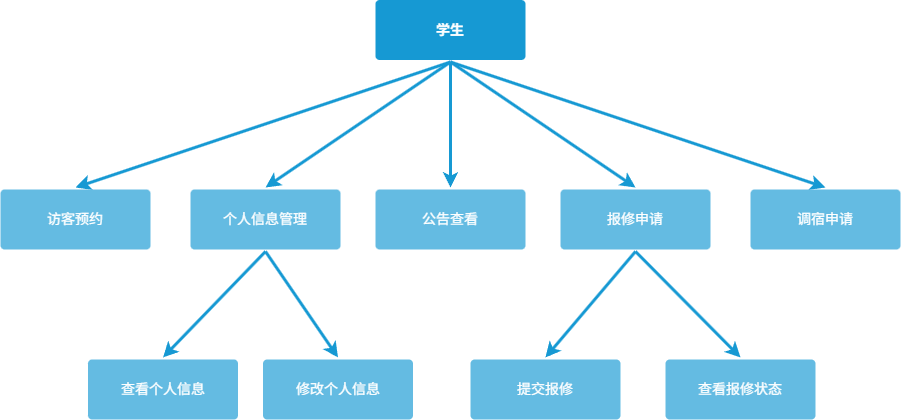

The diagram above was exported from draw.io. Its source (the exported page's mxGraphModel, read from the mxfile embedded in the PNG):
<mxGraphModel dx="2919" dy="1035" grid="1" gridSize="10" guides="1" tooltips="1" connect="1" arrows="1" fold="1" page="1" pageScale="1" pageWidth="1169" pageHeight="827" background="none" math="0" shadow="0">
  <root>
    <mxCell id="0" />
    <mxCell id="1" parent="0" />
    <mxCell id="2" value="" style="edgeStyle=none;rounded=0;jumpStyle=none;html=1;shadow=0;labelBackgroundColor=none;startArrow=none;startFill=0;endArrow=classic;endFill=1;jettySize=auto;orthogonalLoop=1;strokeColor=#1699D3;strokeWidth=3;fontFamily=Helvetica;fontSize=14;fontColor=#FFFFFF;spacing=5;exitX=0.5;exitY=1;exitDx=0;exitDy=0;entryX=0.5;entryY=0;entryDx=0;entryDy=0;" edge="1" source="7" target="14" parent="1">
      <mxGeometry relative="1" as="geometry" />
    </mxCell>
    <mxCell id="3" value="" style="edgeStyle=none;rounded=0;jumpStyle=none;html=1;shadow=0;labelBackgroundColor=none;startArrow=none;startFill=0;endArrow=classic;endFill=1;jettySize=auto;orthogonalLoop=1;strokeColor=#1699D3;strokeWidth=3;fontFamily=Helvetica;fontSize=14;fontColor=#FFFFFF;spacing=5;exitX=0.5;exitY=1;exitDx=0;exitDy=0;entryX=0.5;entryY=0;entryDx=0;entryDy=0;" edge="1" source="7" target="11" parent="1">
      <mxGeometry relative="1" as="geometry" />
    </mxCell>
    <mxCell id="4" value="" style="edgeStyle=none;rounded=0;jumpStyle=none;html=1;shadow=0;labelBackgroundColor=none;startArrow=none;startFill=0;endArrow=classic;endFill=1;jettySize=auto;orthogonalLoop=1;strokeColor=#1699D3;strokeWidth=3;fontFamily=Helvetica;fontSize=14;fontColor=#FFFFFF;spacing=5;exitX=0.5;exitY=1;exitDx=0;exitDy=0;entryX=0.5;entryY=0;entryDx=0;entryDy=0;" edge="1" source="7" target="8" parent="1">
      <mxGeometry relative="1" as="geometry" />
    </mxCell>
    <mxCell id="5" style="edgeStyle=none;shape=connector;rounded=0;jumpStyle=none;orthogonalLoop=1;jettySize=auto;html=1;exitX=0.5;exitY=1;exitDx=0;exitDy=0;entryX=0.5;entryY=0;entryDx=0;entryDy=0;shadow=0;strokeColor=#1699D3;strokeWidth=3;align=center;verticalAlign=middle;spacing=5;fontFamily=Helvetica;fontSize=14;fontColor=#FFFFFF;labelBackgroundColor=none;startArrow=none;startFill=0;endArrow=classic;endFill=1;" edge="1" source="7" target="16" parent="1">
      <mxGeometry relative="1" as="geometry" />
    </mxCell>
    <mxCell id="6" style="edgeStyle=none;shape=connector;rounded=0;jumpStyle=none;orthogonalLoop=1;jettySize=auto;html=1;exitX=0.5;exitY=1;exitDx=0;exitDy=0;entryX=0.5;entryY=0;entryDx=0;entryDy=0;shadow=0;strokeColor=#1699D3;strokeWidth=3;align=center;verticalAlign=middle;spacing=5;fontFamily=Helvetica;fontSize=14;fontColor=#FFFFFF;labelBackgroundColor=none;startArrow=none;startFill=0;endArrow=classic;endFill=1;" edge="1" source="7" target="15" parent="1">
      <mxGeometry relative="1" as="geometry" />
    </mxCell>
    <mxCell id="7" value="学生" style="rounded=1;whiteSpace=wrap;html=1;shadow=0;labelBackgroundColor=none;strokeColor=none;strokeWidth=3;fillColor=#1699d3;fontFamily=Helvetica;fontSize=14;fontColor=#FFFFFF;align=center;spacing=5;fontStyle=1;arcSize=7;perimeterSpacing=2;" vertex="1" parent="1">
      <mxGeometry x="495" y="570.5" width="150" height="60" as="geometry" />
    </mxCell>
    <mxCell id="8" value="调宿申请" style="rounded=1;whiteSpace=wrap;html=1;shadow=0;labelBackgroundColor=none;strokeColor=none;strokeWidth=3;fillColor=#64bbe2;fontFamily=Helvetica;fontSize=14;fontColor=#FFFFFF;align=center;spacing=5;arcSize=7;perimeterSpacing=2;" vertex="1" parent="1">
      <mxGeometry x="870" y="760" width="150" height="60" as="geometry" />
    </mxCell>
    <mxCell id="9" style="edgeStyle=none;shape=connector;rounded=0;jumpStyle=none;orthogonalLoop=1;jettySize=auto;html=1;exitX=0.5;exitY=1;exitDx=0;exitDy=0;entryX=0.5;entryY=0;entryDx=0;entryDy=0;shadow=0;strokeColor=#1699D3;strokeWidth=3;align=center;verticalAlign=middle;spacing=5;fontFamily=Helvetica;fontSize=14;fontColor=#FFFFFF;labelBackgroundColor=none;startArrow=none;startFill=0;endArrow=classic;endFill=1;" edge="1" source="11" target="19" parent="1">
      <mxGeometry relative="1" as="geometry" />
    </mxCell>
    <mxCell id="10" style="edgeStyle=none;shape=connector;rounded=0;jumpStyle=none;orthogonalLoop=1;jettySize=auto;html=1;exitX=0.5;exitY=1;exitDx=0;exitDy=0;entryX=0.5;entryY=0;entryDx=0;entryDy=0;shadow=0;strokeColor=#1699D3;strokeWidth=3;align=center;verticalAlign=middle;spacing=5;fontFamily=Helvetica;fontSize=14;fontColor=#FFFFFF;labelBackgroundColor=none;startArrow=none;startFill=0;endArrow=classic;endFill=1;" edge="1" source="11" target="20" parent="1">
      <mxGeometry relative="1" as="geometry" />
    </mxCell>
    <mxCell id="11" value="报修申请" style="rounded=1;whiteSpace=wrap;html=1;shadow=0;labelBackgroundColor=none;strokeColor=none;strokeWidth=3;fillColor=#64bbe2;fontFamily=Helvetica;fontSize=14;fontColor=#FFFFFF;align=center;spacing=5;arcSize=7;perimeterSpacing=2;" vertex="1" parent="1">
      <mxGeometry x="680" y="760" width="150" height="60" as="geometry" />
    </mxCell>
    <mxCell id="12" style="edgeStyle=none;shape=connector;rounded=0;jumpStyle=none;orthogonalLoop=1;jettySize=auto;html=1;exitX=0.5;exitY=1;exitDx=0;exitDy=0;entryX=0.5;entryY=0;entryDx=0;entryDy=0;shadow=0;strokeColor=#1699D3;strokeWidth=3;align=center;verticalAlign=middle;spacing=5;fontFamily=Helvetica;fontSize=14;fontColor=#FFFFFF;labelBackgroundColor=none;startArrow=none;startFill=0;endArrow=classic;endFill=1;" edge="1" source="14" target="17" parent="1">
      <mxGeometry relative="1" as="geometry" />
    </mxCell>
    <mxCell id="13" style="edgeStyle=none;shape=connector;rounded=0;jumpStyle=none;orthogonalLoop=1;jettySize=auto;html=1;exitX=0.5;exitY=1;exitDx=0;exitDy=0;entryX=0.5;entryY=0;entryDx=0;entryDy=0;shadow=0;strokeColor=#1699D3;strokeWidth=3;align=center;verticalAlign=middle;spacing=5;fontFamily=Helvetica;fontSize=14;fontColor=#FFFFFF;labelBackgroundColor=none;startArrow=none;startFill=0;endArrow=classic;endFill=1;" edge="1" source="14" target="18" parent="1">
      <mxGeometry relative="1" as="geometry" />
    </mxCell>
    <mxCell id="14" value="个人信息管理" style="rounded=1;whiteSpace=wrap;html=1;shadow=0;labelBackgroundColor=none;strokeColor=none;strokeWidth=3;fillColor=#64bbe2;fontFamily=Helvetica;fontSize=14;fontColor=#FFFFFF;align=center;spacing=5;arcSize=7;perimeterSpacing=2;" vertex="1" parent="1">
      <mxGeometry x="310" y="760" width="150" height="60" as="geometry" />
    </mxCell>
    <mxCell id="15" value="公告查看" style="rounded=1;whiteSpace=wrap;html=1;shadow=0;labelBackgroundColor=none;strokeColor=none;strokeWidth=3;fillColor=#64bbe2;fontFamily=Helvetica;fontSize=14;fontColor=#FFFFFF;align=center;spacing=5;arcSize=7;perimeterSpacing=2;" vertex="1" parent="1">
      <mxGeometry x="495" y="760" width="150" height="60" as="geometry" />
    </mxCell>
    <mxCell id="16" value="访客预约" style="rounded=1;whiteSpace=wrap;html=1;shadow=0;labelBackgroundColor=none;strokeColor=none;strokeWidth=3;fillColor=#64bbe2;fontFamily=Helvetica;fontSize=14;fontColor=#FFFFFF;align=center;spacing=5;arcSize=7;perimeterSpacing=2;" vertex="1" parent="1">
      <mxGeometry x="120" y="760" width="150" height="60" as="geometry" />
    </mxCell>
    <mxCell id="17" value="查看个人信息&lt;span style=&quot;color: rgba(0, 0, 0, 0); font-family: monospace; font-size: 0px; text-align: start; text-wrap: nowrap;&quot;&gt;%3CmxGraphModel%3E%3Croot%3E%3CmxCell%20id%3D%220%22%2F%3E%3CmxCell%20id%3D%221%22%20parent%3D%220%22%2F%3E%3CmxCell%20id%3D%222%22%20value%3D%22%E4%B8%AA%E4%BA%BA%E4%BF%A1%E6%81%AF%E7%AE%A1%E7%90%86%22%20style%3D%22rounded%3D1%3BwhiteSpace%3Dwrap%3Bhtml%3D1%3Bshadow%3D0%3BlabelBackgroundColor%3Dnone%3BstrokeColor%3Dnone%3BstrokeWidth%3D3%3BfillColor%3D%2364bbe2%3BfontFamily%3DHelvetica%3BfontSize%3D14%3BfontColor%3D%23FFFFFF%3Balign%3Dcenter%3Bspacing%3D5%3BarcSize%3D7%3BperimeterSpacing%3D2%3B%22%20vertex%3D%221%22%20parent%3D%221%22%3E%3CmxGeometry%20x%3D%22295%22%20y%3D%22650.5%22%20width%3D%22150%22%20height%3D%2260%22%20as%3D%22geometry%22%2F%3E%3C%2FmxCell%3E%3C%2Froot%3E%3C%2FmxGraphModel%3E&lt;/span&gt;" style="rounded=1;whiteSpace=wrap;html=1;shadow=0;labelBackgroundColor=none;strokeColor=none;strokeWidth=3;fillColor=#64bbe2;fontFamily=Helvetica;fontSize=14;fontColor=#FFFFFF;align=center;spacing=5;arcSize=7;perimeterSpacing=2;" vertex="1" parent="1">
      <mxGeometry x="207.5" y="930" width="150" height="60" as="geometry" />
    </mxCell>
    <mxCell id="18" value="修改个人信息" style="rounded=1;whiteSpace=wrap;html=1;shadow=0;labelBackgroundColor=none;strokeColor=none;strokeWidth=3;fillColor=#64bbe2;fontFamily=Helvetica;fontSize=14;fontColor=#FFFFFF;align=center;spacing=5;arcSize=7;perimeterSpacing=2;" vertex="1" parent="1">
      <mxGeometry x="382.5" y="930" width="150" height="60" as="geometry" />
    </mxCell>
    <mxCell id="19" value="提交报修" style="rounded=1;whiteSpace=wrap;html=1;shadow=0;labelBackgroundColor=none;strokeColor=none;strokeWidth=3;fillColor=#64bbe2;fontFamily=Helvetica;fontSize=14;fontColor=#FFFFFF;align=center;spacing=5;arcSize=7;perimeterSpacing=2;" vertex="1" parent="1">
      <mxGeometry x="590" y="930" width="150" height="60" as="geometry" />
    </mxCell>
    <mxCell id="20" value="查看报修状态" style="rounded=1;whiteSpace=wrap;html=1;shadow=0;labelBackgroundColor=none;strokeColor=none;strokeWidth=3;fillColor=#64bbe2;fontFamily=Helvetica;fontSize=14;fontColor=#FFFFFF;align=center;spacing=5;arcSize=7;perimeterSpacing=2;" vertex="1" parent="1">
      <mxGeometry x="785" y="930" width="150" height="60" as="geometry" />
    </mxCell>
  </root>
</mxGraphModel>